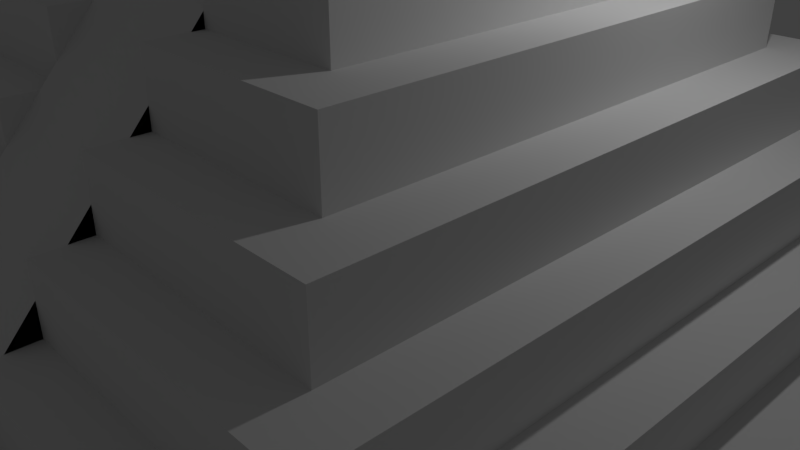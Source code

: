 # Source: Mayan_Pyramid_Array.blend  (saved by Blender 2.79.0; exported with 4.5.12 LTS)
import bpy
from mathutils import Matrix  # noqa: F401  (used for matrix-valued properties, if any)

bpy.ops.wm.read_factory_settings(use_empty=True)
scene = bpy.context.scene
scene.name = 'Scene'

# ---- collections
col_collection_1 = bpy.data.collections.new('Collection 1'); scene.collection.children.link(col_collection_1)

# ---- materials (node trees are filled in below, after node groups)
mat_material = bpy.data.materials.new('Material')
mat_material.alpha_threshold = 0.0
mat_material.use_transparent_shadow = False
mat_material.roughness = 0.5
mat_material.line_color = (0.0, 0.0, 0.0, 1.0)

# ---- material node trees

# ---- world
world_world = bpy.data.worlds.new('World'); scene.world = world_world
world_world.color = (0.05088, 0.05088, 0.05088)
world_world.use_sun_shadow = False
world_world.sun_shadow_jitter_overblur = 0.0
world_world.cycles.sampling_method = 'MANUAL'

# ---- cameras
cam_camera = bpy.data.cameras.new('Camera')
cam_camera.clip_end = 100.0
cam_camera.lens = 35.0
cam_camera.sensor_width = 32.0
cam_camera.sensor_height = 18.0
cam_camera.ortho_scale = 7.314
cam_camera.dof.focus_distance = 0.0
cam_camera.dof.aperture_fstop = 128.0

# ---- lights
light_lamp = bpy.data.lights.new('Lamp', 'POINT')
light_lamp.transmission_factor = 0.0
light_lamp.cutoff_distance = 30.0
light_lamp.energy = 100.0
light_lamp.shadow_buffer_clip_start = 1.001
light_lamp.shadow_soft_size = 0.1
light_lamp.shadow_maximum_resolution = 0.006
light_lamp.use_absolute_resolution = True

# ---- meshes
me_cube = bpy.data.meshes.new('Cube')
me_cube.from_pydata([(5.927, 5.927, -0.1183), (5.927, -5.927, -0.1183), (-5.927, -5.927, -0.1183), (-5.927, 5.927, -0.1183), (5.063, 5.063, 0.5015), (5.063, -5.063, 0.5015), (-5.063, -5.063, 0.5015), (-5.063, 5.063, 0.5015), (5.927, 5.927, 0.5015), (5.927, -5.927, 0.5015), (-5.927, 5.927, 0.5015), (-5.927, -5.927, 0.5015), (4.45, 4.45, 1.18), (4.45, -4.45, 1.18), (-4.45, 4.45, 1.18), (-4.45, -4.45, 1.18), (5.063, 5.063, 1.18), (5.063, -5.063, 1.18), (-5.063, 5.063, 1.18), (-5.063, -5.063, 1.18), (3.847, 3.847, 1.955), (3.847, -3.847, 1.955), (-3.847, 3.847, 1.955), (-3.847, -3.847, 1.955), (4.45, 4.45, 1.955), (4.45, -4.45, 1.955), (-4.45, 4.45, 1.955), (-4.45, -4.45, 1.955), (3.215, 3.215, 2.727), (3.215, -3.215, 2.727), (-3.215, 3.215, 2.727), (-3.215, -3.215, 2.727), (3.847, 3.847, 2.727), (3.847, -3.847, 2.727), (-3.847, 3.847, 2.727), (-3.847, -3.847, 2.727), (2.601, 2.601, 3.503), (2.601, -2.601, 3.503), (-2.601, 2.601, 3.503), (-2.601, -2.601, 3.503), (3.215, 3.215, 3.503), (3.215, -3.215, 3.503), (-3.215, 3.215, 3.503), (-3.215, -3.215, 3.503), (1.981, 1.981, 4.365), (1.981, -1.981, 4.365), (-1.981, 1.981, 4.365), (-1.981, -1.981, 4.365), (2.601, 2.601, 4.365), (2.601, -2.601, 4.365), (-2.601, 2.601, 4.365), (-2.601, -2.601, 4.365), (1.305, 1.305, 5.312), (1.305, -1.305, 5.312), (-1.305, 1.305, 5.312), (-1.305, -1.305, 5.312), (1.981, 1.981, 5.312), (1.981, -1.981, 5.312), (-1.981, 1.981, 5.312), (-1.981, -1.981, 5.312), (1.305, 1.305, 6.636), (1.305, -1.305, 6.636), (-1.305, 1.305, 6.636), (-1.305, -1.305, 6.636), (-0.9, 5.927, -0.1183), (-0.9, -5.927, -0.1183), (-0.9, 5.927, 0.5015), (-0.9, -5.927, 0.5015), (-0.9, 5.063, 0.5015), (-0.9, -5.063, 0.5015), (-0.9, 5.063, 1.18), (-0.9, -5.063, 1.18), (-0.9, 4.45, 1.18), (-0.9, -4.45, 1.18), (-0.9, 4.45, 1.955), (-0.9, -4.45, 1.955), (-0.9, 3.847, 1.955), (-0.9, -3.847, 1.955), (-0.9, 3.847, 2.727), (-0.9, -3.847, 2.727), (-0.9, 3.215, 2.727), (-0.9, -3.215, 2.727), (-0.9, 3.215, 3.503), (-0.9, -3.215, 3.503), (-0.9, 2.601, 3.503), (-0.9, -2.601, 3.503), (-0.9, 2.601, 4.365), (-0.9, -2.601, 4.365), (-0.9, 1.981, 4.365), (-0.9, -1.981, 4.365), (-0.9, 1.981, 5.312), (-0.9, -1.981, 5.312), (-0.9, 1.305, 5.312), (-0.9, -1.305, 5.312), (-0.9, 1.305, 6.636), (-0.9, -1.305, 6.636), (0.9, 5.927, -0.1183), (0.9, -5.927, -0.1183), (0.9, 5.927, 0.5015), (0.9, -5.927, 0.5015), (0.9, 5.063, 0.5015), (0.9, -5.063, 0.5015), (0.9, 5.063, 1.18), (0.9, -5.063, 1.18), (0.9, 4.45, 1.18), (0.9, -4.45, 1.18), (0.9, 4.45, 1.955), (0.9, -4.45, 1.955), (0.9, 3.847, 1.955), (0.9, -3.847, 1.955), (0.9, 3.847, 2.727), (0.9, -3.847, 2.727), (0.9, 3.215, 2.727), (0.9, -3.215, 2.727), (0.9, 3.215, 3.503), (0.9, -3.215, 3.503), (0.9, 2.601, 3.503), (0.9, -2.601, 3.503), (0.9, 2.601, 4.365), (0.9, -2.601, 4.365), (0.9, 1.981, 4.365), (0.9, -1.981, 4.365), (0.9, 1.981, 5.312), (0.9, -1.981, 5.312), (0.9, 1.305, 5.312), (0.9, -1.305, 5.312), (0.9, 1.305, 6.636), (0.9, -1.305, 6.636)], [(124, 88)], [(64, 65, 2, 3), (101, 5, 17, 103), (0, 8, 9, 1), (65, 67, 11, 2), (2, 11, 10, 3), (66, 64, 3, 10), (4, 5, 9, 8), (100, 4, 8, 98), (69, 6, 11, 67), (6, 7, 10, 11), (72, 14, 26, 74), (5, 4, 16, 17), (7, 6, 19, 18), (68, 7, 18, 70), (12, 13, 17, 16), (104, 12, 16, 102), (73, 15, 19, 71), (15, 14, 18, 19), (22, 23, 35, 34), (105, 13, 25, 107), (13, 12, 24, 25), (14, 15, 27, 26), (20, 21, 25, 24), (108, 20, 24, 106), (77, 23, 27, 75), (23, 22, 26, 27), (113, 29, 41, 115), (76, 22, 34, 78), (109, 21, 33, 111), (21, 20, 32, 33), (28, 29, 33, 32), (112, 28, 32, 110), (81, 31, 35, 79), (31, 30, 34, 35), (117, 37, 49, 119), (29, 28, 40, 41), (30, 31, 43, 42), (80, 30, 42, 82), (36, 37, 41, 40), (116, 36, 40, 114), (85, 39, 43, 83), (39, 38, 42, 43), (46, 47, 59, 58), (37, 36, 48, 49), (38, 39, 51, 50), (84, 38, 50, 86), (44, 45, 49, 48), (120, 44, 48, 118), (89, 47, 51, 87), (47, 46, 50, 51), (54, 55, 63, 62), (88, 46, 58, 90), (121, 45, 57, 123), (45, 44, 56, 57), (52, 53, 57, 56), (124, 52, 56, 122), (93, 55, 59, 91), (55, 54, 58, 59), (94, 62, 63, 95), (92, 54, 62, 94), (125, 53, 61, 127), (53, 52, 60, 61), (55, 93, 95, 63), (124, 92, 94, 126), (126, 94, 95, 127), (125, 93, 91, 123), (54, 92, 90, 58), (47, 89, 91, 59), (114, 112, 116), (46, 88, 86, 50), (108, 106, 104), (38, 84, 82, 42), (100, 98, 96), (39, 85, 87, 51), (30, 80, 78, 34), (23, 77, 79, 35), (80, 82, 84), (31, 81, 83, 43), (22, 76, 74, 26), (15, 73, 75, 27), (14, 72, 70, 18), (64, 66, 68), (72, 74, 76), (7, 68, 66, 10), (120, 96, 64, 88), (6, 69, 71, 19), (0, 1, 97, 96), (1, 9, 99, 97), (8, 0, 96, 98), (5, 101, 99, 9), (12, 104, 106, 24), (4, 100, 102, 16), (13, 105, 103, 17), (21, 109, 107, 25), (20, 108, 110, 32), (29, 113, 111, 33), (28, 112, 114, 40), (37, 117, 115, 41), (36, 116, 118, 48), (45, 121, 119, 49), (44, 120, 122, 56), (53, 125, 123, 57), (60, 126, 127, 61), (52, 124, 126, 60), (93, 125, 127, 95), (92, 124, 122, 90), (112, 110, 108), (104, 102, 100), (84, 86, 88), (76, 78, 80), (68, 70, 72), (122, 120, 88, 90), (67, 65, 69), (71, 69, 73), (75, 73, 77), (79, 77, 81), (83, 81, 85), (87, 85, 89), (88, 120, 122, 124, 92, 90), (119, 121, 117), (115, 117, 113), (111, 113, 109), (107, 109, 105), (103, 105, 101), (99, 101, 97), (118, 116, 120), (123, 91, 89, 121), (65, 97, 121, 89), (96, 97, 65, 64)])
me_cube.materials.append(mat_material)
me_cube.use_remesh_preserve_volume = False
me_cube.use_remesh_preserve_attributes = False
me_cube.use_mirror_vertex_groups = False
me_cube.update()

# ---- objects
ob_cube = bpy.data.objects.new('Cube', me_cube)
ob_lamp = bpy.data.objects.new('Lamp', light_lamp)
ob_camera = bpy.data.objects.new('Camera', cam_camera)

# ---- transforms, parenting, visibility, modifiers, constraints
ob_cube.location = (0.0, 0.0, 0.0)
ob_cube.lock_rotations_4d = False
ob_cube.empty_display_type = 'ARROWS'
ob_cube.lineart.crease_threshold = 0.0
ob_lamp.location = (4.076, 1.005, 5.904)
ob_lamp.rotation_euler = (0.6503, 0.05522, 1.866)
ob_lamp.lock_rotations_4d = False
ob_lamp.empty_display_type = 'ARROWS'
ob_lamp.color = (0.0, 0.0, 0.0, 0.0)
ob_lamp.lineart.crease_threshold = 0.0
ob_camera.location = (7.481, -6.508, 5.344)
ob_camera.rotation_euler = (1.109, 0.0, 0.8149)
ob_camera.lock_rotations_4d = False
ob_camera.empty_display_type = 'ARROWS'
ob_camera.color = (0.0, 0.0, 0.0, 0.0)
ob_camera.display_type = 'WIRE'
ob_camera.lineart.crease_threshold = 0.0

# ---- collection membership
col_collection_1.objects.link(ob_cube)
col_collection_1.objects.link(ob_lamp)
col_collection_1.objects.link(ob_camera)

# ---- scene / render settings (as saved in the file)
scene.camera = ob_camera
scene.frame_start = 1; scene.frame_end = 250; scene.frame_set(2)
scene.render.engine = 'BLENDER_EEVEE_NEXT'
scene.render.resolution_percentage = 50
scene.render.dither_intensity = 0.0
scene.cycles.use_denoising = False
scene.cycles.samples = 128
scene.cycles.sampling_pattern = 'TABULATED_SOBOL'
scene.cycles.use_adaptive_sampling = False
scene.cycles.use_light_tree = False
scene.cycles.blur_glossy = 0.0
scene.cycles.sample_clamp_indirect = 0.0
scene.view_settings.view_transform = 'Standard'
bpy.context.view_layer.update()
